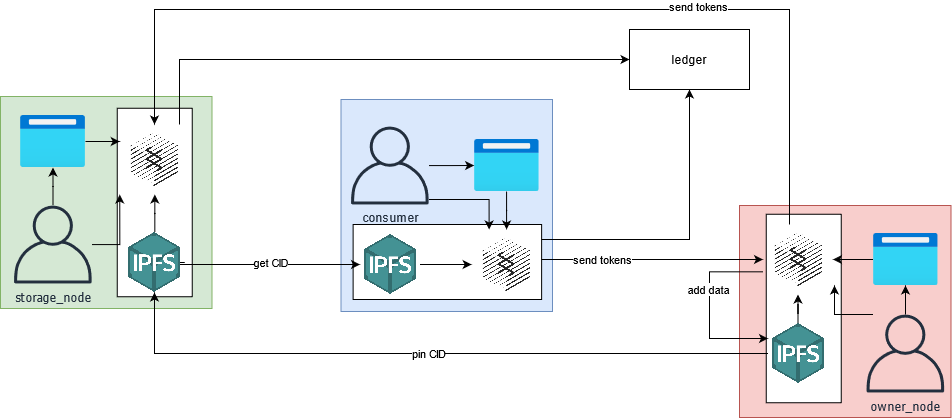

The diagram above was exported from draw.io. Its source (the exported page's mxGraphModel, read from the mxfile embedded in the PNG):
<mxGraphModel dx="868" dy="927" grid="1" gridSize="10" guides="1" tooltips="1" connect="1" arrows="1" fold="1" page="1" pageScale="1" pageWidth="850" pageHeight="1100" math="0" shadow="0">
  <root>
    <mxCell id="0" />
    <mxCell id="1" parent="0" />
    <mxCell id="2" value="" style="rounded=0;whiteSpace=wrap;html=1;fontFamily=Tahoma;fillColor=#f8cecc;strokeColor=#b85450;" vertex="1" parent="1">
      <mxGeometry x="1890" y="226" width="211.5" height="212" as="geometry" />
    </mxCell>
    <mxCell id="3" value="" style="rounded=0;whiteSpace=wrap;html=1;rotation=90;" vertex="1" parent="1">
      <mxGeometry x="1860" y="291.5" width="188.5" height="75" as="geometry" />
    </mxCell>
    <mxCell id="4" value="" style="rounded=0;whiteSpace=wrap;html=1;fillColor=#dae8fc;strokeColor=#6c8ebf;" vertex="1" parent="1">
      <mxGeometry x="1491.5" y="120" width="211.5" height="212" as="geometry" />
    </mxCell>
    <mxCell id="5" value="" style="rounded=0;whiteSpace=wrap;html=1;" vertex="1" parent="1">
      <mxGeometry x="1503.62" y="245" width="188.5" height="75" as="geometry" />
    </mxCell>
    <mxCell id="6" value="" style="edgeStyle=orthogonalEdgeStyle;rounded=0;orthogonalLoop=1;jettySize=auto;html=1;fontFamily=Tahoma;" edge="1" source="7" target="11" parent="1">
      <mxGeometry relative="1" as="geometry" />
    </mxCell>
    <mxCell id="7" value="owner_node" style="outlineConnect=0;fontColor=#232F3E;gradientColor=none;fillColor=#232F3E;strokeColor=none;dashed=0;verticalLabelPosition=bottom;verticalAlign=top;align=center;html=1;fontSize=12;fontStyle=0;aspect=fixed;pointerEvents=1;shape=mxgraph.aws4.user;fontFamily=Tahoma;" vertex="1" parent="1">
      <mxGeometry x="2017" y="335" width="78" height="78" as="geometry" />
    </mxCell>
    <mxCell id="8" value="" style="edgeStyle=orthogonalEdgeStyle;rounded=0;orthogonalLoop=1;jettySize=auto;html=1;fontFamily=Tahoma;" edge="1" source="9" target="14" parent="1">
      <mxGeometry relative="1" as="geometry" />
    </mxCell>
    <mxCell id="9" value="" style="shape=image;verticalLabelPosition=bottom;verticalAlign=top;imageAspect=0;image=https://upload.wikimedia.org/wikipedia/commons/1/18/Ipfs-logo-1024-ice-text.png;fontFamily=Tahoma;" vertex="1" parent="1">
      <mxGeometry x="1918.5" y="344" width="60" height="60" as="geometry" />
    </mxCell>
    <mxCell id="10" value="" style="edgeStyle=orthogonalEdgeStyle;rounded=0;orthogonalLoop=1;jettySize=auto;html=1;fontFamily=Tahoma;" edge="1" source="11" target="14" parent="1">
      <mxGeometry relative="1" as="geometry" />
    </mxCell>
    <mxCell id="11" value="" style="aspect=fixed;html=1;points=[];align=center;image;fontSize=12;image=img/lib/azure2/general/Browser.svg;fontFamily=Tahoma;" vertex="1" parent="1">
      <mxGeometry x="2023.5" y="254" width="65" height="52" as="geometry" />
    </mxCell>
    <mxCell id="12" style="edgeStyle=orthogonalEdgeStyle;rounded=0;orthogonalLoop=1;jettySize=auto;html=1;entryX=0;entryY=0.25;entryDx=0;entryDy=0;exitX=0;exitY=0.676;exitDx=0;exitDy=0;exitPerimeter=0;" edge="1" source="14" target="9" parent="1">
      <mxGeometry relative="1" as="geometry">
        <mxPoint x="1860" y="310" as="sourcePoint" />
        <Array as="points">
          <mxPoint x="1860" y="292" />
          <mxPoint x="1860" y="359" />
        </Array>
      </mxGeometry>
    </mxCell>
    <mxCell id="13" value="add data" style="edgeLabel;html=1;align=center;verticalAlign=middle;resizable=0;points=[];" vertex="1" connectable="0" parent="12">
      <mxGeometry x="-0.2082" y="-1" relative="1" as="geometry">
        <mxPoint as="offset" />
      </mxGeometry>
    </mxCell>
    <mxCell id="14" value="" style="shape=image;verticalLabelPosition=bottom;verticalAlign=top;imageAspect=0;image=https://cdn-images-1.medium.com/max/960/1*OQP5QAtLtrVCtNCKwB6GkQ.png;fontFamily=Tahoma;" vertex="1" parent="1">
      <mxGeometry x="1913.5" y="245" width="70" height="70" as="geometry" />
    </mxCell>
    <mxCell id="15" value="" style="edgeStyle=orthogonalEdgeStyle;rounded=0;orthogonalLoop=1;jettySize=auto;html=1;fontFamily=Tahoma;" edge="1" parent="1">
      <mxGeometry relative="1" as="geometry">
        <mxPoint x="2023.5" y="335.0000000000002" as="sourcePoint" />
        <mxPoint x="1985" y="305.9999999999998" as="targetPoint" />
        <Array as="points">
          <mxPoint x="1985" y="335" />
        </Array>
      </mxGeometry>
    </mxCell>
    <mxCell id="16" value="" style="edgeStyle=orthogonalEdgeStyle;rounded=0;orthogonalLoop=1;jettySize=auto;html=1;" edge="1" source="18" target="22" parent="1">
      <mxGeometry relative="1" as="geometry" />
    </mxCell>
    <mxCell id="17" style="edgeStyle=orthogonalEdgeStyle;rounded=0;orthogonalLoop=1;jettySize=auto;html=1;entryX=0.25;entryY=0;entryDx=0;entryDy=0;" edge="1" source="18" target="26" parent="1">
      <mxGeometry relative="1" as="geometry">
        <Array as="points">
          <mxPoint x="1640" y="220" />
        </Array>
      </mxGeometry>
    </mxCell>
    <mxCell id="18" value="consumer" style="outlineConnect=0;fontColor=#232F3E;gradientColor=none;fillColor=#232F3E;strokeColor=none;dashed=0;verticalLabelPosition=bottom;verticalAlign=top;align=center;html=1;fontSize=12;fontStyle=0;aspect=fixed;pointerEvents=1;shape=mxgraph.aws4.user;" vertex="1" parent="1">
      <mxGeometry x="1501.5" y="147" width="78" height="78" as="geometry" />
    </mxCell>
    <mxCell id="19" value="" style="edgeStyle=orthogonalEdgeStyle;rounded=0;orthogonalLoop=1;jettySize=auto;html=1;" edge="1" source="20" target="26" parent="1">
      <mxGeometry relative="1" as="geometry" />
    </mxCell>
    <mxCell id="20" value="" style="shape=image;verticalLabelPosition=bottom;verticalAlign=top;imageAspect=0;image=https://upload.wikimedia.org/wikipedia/commons/1/18/Ipfs-logo-1024-ice-text.png" vertex="1" parent="1">
      <mxGeometry x="1510.5" y="255" width="60" height="60" as="geometry" />
    </mxCell>
    <mxCell id="21" value="" style="edgeStyle=orthogonalEdgeStyle;rounded=0;orthogonalLoop=1;jettySize=auto;html=1;" edge="1" source="22" target="26" parent="1">
      <mxGeometry relative="1" as="geometry" />
    </mxCell>
    <mxCell id="22" value="" style="aspect=fixed;html=1;points=[];align=center;image;fontSize=12;image=img/lib/azure2/general/Browser.svg;" vertex="1" parent="1">
      <mxGeometry x="1624.62" y="160" width="65" height="52" as="geometry" />
    </mxCell>
    <mxCell id="23" style="edgeStyle=orthogonalEdgeStyle;rounded=0;orthogonalLoop=1;jettySize=auto;html=1;entryX=0;entryY=0.5;entryDx=0;entryDy=0;" edge="1" source="26" target="14" parent="1">
      <mxGeometry relative="1" as="geometry">
        <Array as="points">
          <mxPoint x="1800" y="280" />
          <mxPoint x="1800" y="280" />
        </Array>
      </mxGeometry>
    </mxCell>
    <mxCell id="24" value="send tokens" style="edgeLabel;html=1;align=center;verticalAlign=middle;resizable=0;points=[];" vertex="1" connectable="0" parent="23">
      <mxGeometry x="-0.4516" relative="1" as="geometry">
        <mxPoint as="offset" />
      </mxGeometry>
    </mxCell>
    <mxCell id="25" style="edgeStyle=orthogonalEdgeStyle;rounded=0;orthogonalLoop=1;jettySize=auto;html=1;" edge="1" source="26" target="43" parent="1">
      <mxGeometry relative="1" as="geometry">
        <Array as="points">
          <mxPoint x="1840" y="260" />
        </Array>
      </mxGeometry>
    </mxCell>
    <mxCell id="26" value="" style="shape=image;verticalLabelPosition=bottom;verticalAlign=top;imageAspect=0;image=https://cdn-images-1.medium.com/max/960/1*OQP5QAtLtrVCtNCKwB6GkQ.png" vertex="1" parent="1">
      <mxGeometry x="1622.12" y="250" width="70" height="70" as="geometry" />
    </mxCell>
    <mxCell id="27" value="" style="rounded=0;whiteSpace=wrap;html=1;fontFamily=Tahoma;fillColor=#d5e8d4;strokeColor=#82b366;" vertex="1" parent="1">
      <mxGeometry x="1151" y="117" width="211.5" height="212" as="geometry" />
    </mxCell>
    <mxCell id="28" value="" style="rounded=0;whiteSpace=wrap;html=1;rotation=90;" vertex="1" parent="1">
      <mxGeometry x="1211" y="185.5" width="188.5" height="75" as="geometry" />
    </mxCell>
    <mxCell id="29" value="" style="edgeStyle=orthogonalEdgeStyle;rounded=0;orthogonalLoop=1;jettySize=auto;html=1;fontFamily=Tahoma;" edge="1" source="30" target="36" parent="1">
      <mxGeometry relative="1" as="geometry" />
    </mxCell>
    <mxCell id="30" value="storage_node" style="outlineConnect=0;fontColor=#232F3E;gradientColor=none;fillColor=#232F3E;strokeColor=none;dashed=0;verticalLabelPosition=bottom;verticalAlign=top;align=center;html=1;fontSize=12;fontStyle=0;aspect=fixed;pointerEvents=1;shape=mxgraph.aws4.user;fontFamily=Tahoma;" vertex="1" parent="1">
      <mxGeometry x="1164.5" y="226" width="78" height="78" as="geometry" />
    </mxCell>
    <mxCell id="31" value="" style="edgeStyle=orthogonalEdgeStyle;rounded=0;orthogonalLoop=1;jettySize=auto;html=1;fontFamily=Tahoma;" edge="1" source="34" target="38" parent="1">
      <mxGeometry relative="1" as="geometry" />
    </mxCell>
    <mxCell id="32" style="edgeStyle=orthogonalEdgeStyle;rounded=0;orthogonalLoop=1;jettySize=auto;html=1;exitX=1;exitY=0.5;exitDx=0;exitDy=0;entryX=0;entryY=0.5;entryDx=0;entryDy=0;" edge="1" source="34" target="20" parent="1">
      <mxGeometry relative="1" as="geometry">
        <Array as="points">
          <mxPoint x="1305" y="283" />
          <mxPoint x="1305" y="285" />
        </Array>
      </mxGeometry>
    </mxCell>
    <mxCell id="33" value="get CID" style="edgeLabel;html=1;align=center;verticalAlign=middle;resizable=0;points=[];" vertex="1" connectable="0" parent="32">
      <mxGeometry x="0.7372" relative="1" as="geometry">
        <mxPoint x="-59" y="-2" as="offset" />
      </mxGeometry>
    </mxCell>
    <mxCell id="34" value="" style="shape=image;verticalLabelPosition=bottom;verticalAlign=top;imageAspect=0;image=https://upload.wikimedia.org/wikipedia/commons/1/18/Ipfs-logo-1024-ice-text.png;fontFamily=Tahoma;" vertex="1" parent="1">
      <mxGeometry x="1275.25" y="253" width="60" height="60" as="geometry" />
    </mxCell>
    <mxCell id="35" value="" style="edgeStyle=orthogonalEdgeStyle;rounded=0;orthogonalLoop=1;jettySize=auto;html=1;fontFamily=Tahoma;" edge="1" source="36" target="38" parent="1">
      <mxGeometry relative="1" as="geometry">
        <Array as="points">
          <mxPoint x="1256" y="162" />
          <mxPoint x="1256" y="162" />
        </Array>
      </mxGeometry>
    </mxCell>
    <mxCell id="36" value="" style="aspect=fixed;html=1;points=[];align=center;image;fontSize=12;image=img/lib/azure2/general/Browser.svg;fontFamily=Tahoma;" vertex="1" parent="1">
      <mxGeometry x="1171" y="136" width="65" height="52" as="geometry" />
    </mxCell>
    <mxCell id="37" style="edgeStyle=orthogonalEdgeStyle;rounded=0;orthogonalLoop=1;jettySize=auto;html=1;entryX=0;entryY=0.5;entryDx=0;entryDy=0;" edge="1" source="38" target="43" parent="1">
      <mxGeometry relative="1" as="geometry">
        <Array as="points">
          <mxPoint x="1330" y="80" />
        </Array>
      </mxGeometry>
    </mxCell>
    <mxCell id="38" value="" style="shape=image;verticalLabelPosition=bottom;verticalAlign=top;imageAspect=0;image=https://cdn-images-1.medium.com/max/960/1*OQP5QAtLtrVCtNCKwB6GkQ.png;fontFamily=Tahoma;" vertex="1" parent="1">
      <mxGeometry x="1270.25" y="145" width="70" height="70" as="geometry" />
    </mxCell>
    <mxCell id="39" value="" style="edgeStyle=orthogonalEdgeStyle;rounded=0;orthogonalLoop=1;jettySize=auto;html=1;fontFamily=Tahoma;entryX=0;entryY=1;entryDx=0;entryDy=0;" edge="1" source="30" target="38" parent="1">
      <mxGeometry relative="1" as="geometry">
        <mxPoint x="1284.5" y="226.00000000000023" as="sourcePoint" />
        <mxPoint x="1246" y="196.99999999999977" as="targetPoint" />
        <Array as="points" />
      </mxGeometry>
    </mxCell>
    <mxCell id="40" style="edgeStyle=orthogonalEdgeStyle;rounded=0;orthogonalLoop=1;jettySize=auto;html=1;" edge="1" source="9" target="34" parent="1">
      <mxGeometry relative="1" as="geometry">
        <Array as="points">
          <mxPoint x="1305" y="374" />
        </Array>
      </mxGeometry>
    </mxCell>
    <mxCell id="41" value="pin CID" style="edgeLabel;html=1;align=center;verticalAlign=middle;resizable=0;points=[];" vertex="1" connectable="0" parent="40">
      <mxGeometry x="0.442" relative="1" as="geometry">
        <mxPoint x="147" as="offset" />
      </mxGeometry>
    </mxCell>
    <mxCell id="42" style="edgeStyle=orthogonalEdgeStyle;rounded=0;orthogonalLoop=1;jettySize=auto;html=1;" edge="1" source="14" target="38" parent="1">
      <mxGeometry relative="1" as="geometry">
        <Array as="points">
          <mxPoint x="1940" y="30" />
          <mxPoint x="1305" y="30" />
        </Array>
      </mxGeometry>
    </mxCell>
    <mxCell id="43" value="&lt;div&gt;ledger&lt;/div&gt;" style="rounded=0;whiteSpace=wrap;html=1;" vertex="1" parent="1">
      <mxGeometry x="1780" y="50" width="120" height="60" as="geometry" />
    </mxCell>
    <mxCell id="44" value="send tokens" style="edgeLabel;html=1;align=center;verticalAlign=middle;resizable=0;points=[];" vertex="1" connectable="0" parent="1">
      <mxGeometry x="1762.8096551724138" y="289.9655172413793" as="geometry">
        <mxPoint x="86" y="-263" as="offset" />
      </mxGeometry>
    </mxCell>
    <mxCell id="45" value="&amp;nbsp;" style="text;html=1;align=center;verticalAlign=middle;resizable=0;points=[];autosize=1;strokeColor=none;" vertex="1" parent="1">
      <mxGeometry x="2020" y="60" width="20" height="20" as="geometry" />
    </mxCell>
  </root>
</mxGraphModel>